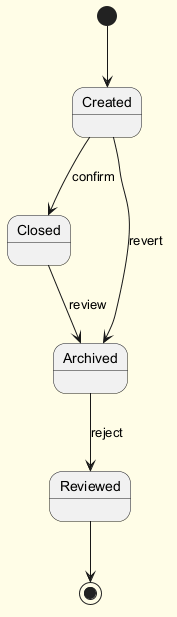

The diagram above was rendered by PlantUML. Its source (embedded in the PNG):
@startuml
skinparam backgroundColor #FFFDE7
skinparam classBackgroundColor #FFF9C4
skinparam classBorderColor #F57F17
[*] --> Created
Created --> Closed : confirm
Closed --> Archived : review
Archived --> Reviewed : reject
Created --> Archived : revert
Reviewed --> [*]
@enduml